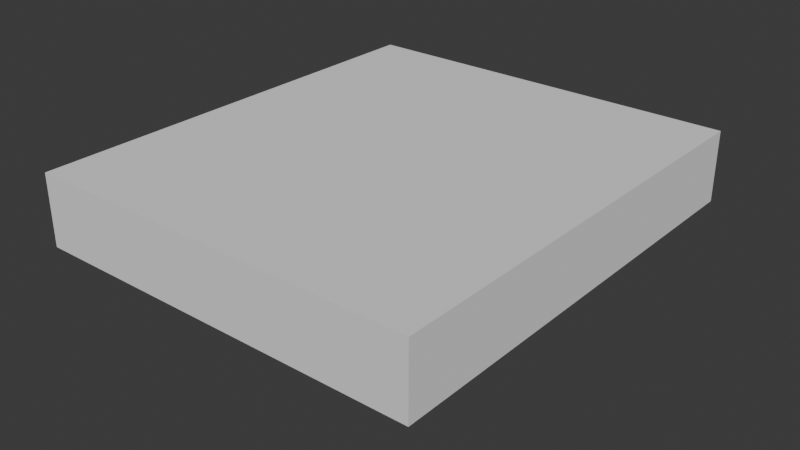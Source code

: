 # Source: ActualDecck.blend  (saved by Blender 5.2.44; exported with 4.5.12 LTS)
import bpy
from mathutils import Matrix  # noqa: F401  (used for matrix-valued properties, if any)

bpy.ops.wm.read_factory_settings(use_empty=True)
scene = bpy.context.scene
scene.name = 'Scene'

# ---- collections
col_collection = bpy.data.collections.new('Collection'); scene.collection.children.link(col_collection)

# ---- node groups
ng_smooth_by_angle = bpy.data.node_groups.new('Smooth by Angle', 'GeometryNodeTree')
_s = ng_smooth_by_angle.interface.new_socket(name='Mesh', in_out='OUTPUT', socket_type='NodeSocketGeometry')
_s = ng_smooth_by_angle.interface.new_socket(name='Mesh', in_out='INPUT', socket_type='NodeSocketGeometry')
_s = ng_smooth_by_angle.interface.new_socket(name='Angle', in_out='INPUT', socket_type='NodeSocketFloat')
_s.subtype = 'ANGLE'
_s.default_value = 0.5236
_s.min_value = 0.0
_s.max_value = 3.142
_s.description = 'Maximum face angle for smooth edges'
_s = ng_smooth_by_angle.interface.new_socket(name='Ignore Sharpness', in_out='INPUT', socket_type='NodeSocketBool')
_s.force_non_field = True
ng_smooth_by_angle.is_modifier = True
_N = ng_smooth_by_angle.nodes; _L = ng_smooth_by_angle.links
n0 = _N.new('GeometryNodeSetShadeSmooth'); n0.name = 'Set Shade Smooth'; n0.location = (120, -80)
n0.domain = 'EDGE'
n1 = _N.new('GeometryNodeSetShadeSmooth'); n1.name = 'Set Shade Smooth.001'; n1.location = (300, -80)
n2 = _N.new('NodeGroupOutput'); n2.name = 'Group Output'; n2.location = (480, -80)
n3 = _N.new('GeometryNodeInputMeshEdgeAngle'); n3.name = 'Edge Angle'; n3.location = (-440, -240)
n4 = _N.new('NodeGroupInput'); n4.name = 'Group Input'; n4.location = (-80, -80)
n5 = _N.new('GeometryNodeInputEdgeSmooth'); n5.name = 'Is Edge Smooth'; n5.location = (-260, -120)
n6 = _N.new('GeometryNodeInputShadeSmooth'); n6.name = 'Is Shade Smooth'; n6.location = (-440, -397)
n7 = _N.new('FunctionNodeCompare'); n7.name = 'Compare'; n7.location = (-260, -260)
n7.operation = 'LESS_EQUAL'
n8 = _N.new('FunctionNodeBooleanMath'); n8.name = 'Boolean Math.001'; n8.location = (-80, -260)
n9 = _N.new('NodeGroupInput'); n9.name = 'Group Input.001'; n9.location = (-440, -329)
n10 = _N.new('NodeGroupInput'); n10.name = 'Group Input.002'; n10.location = (-259, -189)
n11 = _N.new('FunctionNodeBooleanMath'); n11.name = 'Boolean Math'; n11.location = (-80, -149)
n11.operation = 'OR'
n12 = _N.new('FunctionNodeBooleanMath'); n12.name = 'Boolean Math.002'; n12.location = (-260, -380)
n12.operation = 'OR'
n13 = _N.new('NodeGroupInput'); n13.name = 'Group Input.003'; n13.location = (-440, -460)
_L.new(n3.outputs[0], n7.inputs[0])
_L.new(n1.outputs[0], n2.inputs[0])
_L.new(n9.outputs[1], n7.inputs[1])
_L.new(n7.outputs[0], n8.inputs[0])
_L.new(n4.outputs[0], n0.inputs[0])
_L.new(n0.outputs[0], n1.inputs[0])
_L.new(n8.outputs[0], n0.inputs[2])
_L.new(n10.outputs[2], n11.inputs[1])
_L.new(n5.outputs[0], n11.inputs[0])
_L.new(n11.outputs[0], n0.inputs[1])
_L.new(n13.outputs[2], n12.inputs[1])
_L.new(n6.outputs[0], n12.inputs[0])
_L.new(n12.outputs[0], n8.inputs[1])
n2.is_active_output = True

# ---- world
world_world = bpy.data.worlds.new('World'); scene.world = world_world
world_world.use_nodes = True; world_world.node_tree.nodes.clear()
_N = world_world.node_tree.nodes; _L = world_world.node_tree.links
n0 = _N.new('ShaderNodeOutputWorld'); n0.name = 'World Output'; n0.location = (200, 100)
n1 = _N.new('ShaderNodeBackground'); n1.name = 'Background'; n1.location = (-200, 100)
n1.inputs[0].default_value = (0.05088, 0.05088, 0.05088, 1.0)
_L.new(n1.outputs[0], n0.inputs[0])
n0.is_active_output = True
world_world.color = (0.05088, 0.05088, 0.05088)
world_world.sun_shadow_jitter_overblur = 0.0

# ---- meshes
me_cube_001 = bpy.data.meshes.new('Cube.001')
me_cube_001.from_pydata([(-1.0, -0.3216, -6.037), (-1.0, -0.3216, 0.6524), (-1.0, 0.5344, -6.037), (-1.0, 0.5344, 0.6524), (1.0, -0.3216, -6.037), (1.0, -0.3216, 0.6524), (1.0, 0.5344, -6.037), (1.0, 0.5344, 0.6524)], [], [(0, 1, 3, 2), (2, 3, 7, 6), (6, 7, 5, 4), (4, 5, 1, 0), (2, 6, 4, 0), (7, 3, 1, 5)])
_uv = me_cube_001.uv_layers.new(name='UVMap')
_uv.uv.foreach_set('vector', [0.375, 0.0, 0.625, 0.0, 0.625, 0.25, 0.375, 0.25, 0.375, 0.25, 0.625, 0.25, 0.625, 0.5, 0.375, 0.5, 0.375, 0.5, 0.625, 0.5, 0.625, 0.75, 0.375, 0.75, 0.375, 0.75, 0.625, 0.75, 0.625, 1.0, 0.375, 1.0, 0.125, 0.5, 0.375, 0.5, 0.375, 0.75, 0.125, 0.75, 0.625, 0.5, 0.875, 0.5, 0.875, 0.75, 0.625, 0.75])
me_cube_001.update()
me_b_ziercurve = bpy.data.meshes.new('BézierCurve')
me_b_ziercurve.from_pydata([(-8.463, -11.84, -0.5), (-8.463, -11.84, 0.5), (-8.463, -11.29, -0.5), (-8.463, -11.29, 0.5), (-8.463, -9.968, -0.5), (-8.463, -9.968, 0.5), (-8.463, -8.03, -0.5), (-8.463, -8.03, 0.5), (-8.463, -5.618, -0.5), (-8.463, -5.618, 0.5), (-8.463, -2.877, -0.5), (-8.463, -2.877, 0.5), (-8.463, 0.04868, -0.5), (-8.463, 0.04868, 0.5), (-8.463, 3.014, -0.5), (-8.463, 3.014, 0.5), (-8.463, 5.874, -0.5), (-8.463, 5.874, 0.5), (-8.463, 8.485, -0.5), (-8.463, 8.485, 0.5), (-8.463, 10.7, -0.5), (-8.463, 10.7, 0.5), (-8.463, 12.38, -0.5), (-8.463, 12.38, 0.5), (-8.463, 13.37, -0.5), (-8.463, 13.37, 0.5), (-8.463, 14.01, -0.5039), (-8.463, 14.03, 0.4959), (-8.463, 14.72, -0.5262), (-8.463, 14.78, 0.4724), (-8.463, 15.48, -0.5826), (-8.463, 15.58, 0.4119), (-8.463, 16.26, -0.6881), (-8.463, 16.43, 0.2965), (-8.463, 17.02, -0.8568), (-8.463, 17.29, 0.107), (-8.463, 17.75, -1.101), (-8.463, 18.14, -0.177), (-8.463, 18.42, -1.432), (-8.463, 18.94, -0.5777), (-8.463, 19.01, -1.861), (-8.463, 19.68, -1.118), (-8.463, 19.5, -2.4), (-8.463, 20.31, -1.816), (-8.463, 19.88, -3.073), (-8.463, 20.8, -2.684), (-8.463, 20.13, -3.91), (-8.463, 21.11, -3.723), (-8.463, 20.22, -4.942), (-8.463, 21.22, -4.937), (-8.463, 20.13, -5.979), (-8.463, 21.12, -6.148), (-8.463, 19.91, -6.829), (-8.463, 20.84, -7.184), (-8.463, 19.57, -7.512), (-8.463, 20.41, -8.055), (-8.463, 19.12, -8.059), (-8.463, 19.83, -8.764), (-8.463, 18.59, -8.492), (-8.463, 19.15, -9.319), (-8.463, 17.99, -8.828), (-8.463, 18.41, -9.735), (-8.463, 17.32, -9.079), (-8.463, 17.62, -10.03), (-8.463, 16.62, -9.255), (-8.463, 16.82, -10.24), (-8.463, 15.9, -9.368), (-8.463, 16.02, -10.36), (-8.463, 15.18, -9.431), (-8.463, 15.25, -10.43), (-8.463, 14.5, -9.457), (-8.463, 14.52, -10.46), (-8.463, 13.87, -9.463), (-8.463, 13.87, -10.46), (8.504, -11.84, -0.5), (8.504, -11.84, 0.5), (8.504, -11.29, 0.5), (8.504, -11.29, -0.5), (8.504, -9.968, 0.5), (8.504, -9.968, -0.5), (8.504, -8.03, 0.5), (8.504, -8.03, -0.5), (8.504, -5.618, 0.5), (8.504, -5.618, -0.5), (8.504, -2.877, 0.5), (8.504, -2.877, -0.5), (8.504, 0.04868, 0.5), (8.504, 0.04868, -0.5), (8.504, 3.014, 0.5), (8.504, 3.014, -0.5), (8.504, 5.874, 0.5), (8.504, 5.874, -0.5), (8.504, 8.485, 0.5), (8.504, 8.485, -0.5), (8.504, 10.7, 0.5), (8.504, 10.7, -0.5), (8.504, 12.38, 0.5), (8.504, 12.38, -0.5), (8.504, 13.37, 0.5), (8.504, 13.37, -0.5), (8.504, 14.03, 0.4959), (8.504, 14.01, -0.5039), (8.504, 14.78, 0.4724), (8.504, 14.72, -0.5262), (8.504, 15.58, 0.4119), (8.504, 15.48, -0.5826), (8.504, 16.43, 0.2965), (8.504, 16.26, -0.6881), (8.504, 17.29, 0.107), (8.504, 17.02, -0.8568), (8.504, 18.14, -0.177), (8.504, 17.75, -1.101), (8.504, 18.94, -0.5777), (8.504, 18.42, -1.432), (8.504, 19.68, -1.118), (8.504, 19.01, -1.861), (8.504, 20.31, -1.816), (8.504, 19.5, -2.4), (8.504, 20.8, -2.684), (8.504, 19.88, -3.073), (8.504, 21.11, -3.723), (8.504, 20.13, -3.91), (8.504, 21.22, -4.937), (8.504, 20.22, -4.942), (8.504, 21.12, -6.148), (8.504, 20.13, -5.979), (8.504, 20.84, -7.184), (8.504, 19.91, -6.829), (8.504, 20.41, -8.055), (8.504, 19.57, -7.512), (8.504, 19.83, -8.764), (8.504, 19.12, -8.059), (8.504, 19.15, -9.319), (8.504, 18.59, -8.492), (8.504, 18.41, -9.735), (8.504, 17.99, -8.828), (8.504, 17.62, -10.03), (8.504, 17.32, -9.079), (8.504, 16.82, -10.24), (8.504, 16.62, -9.255), (8.504, 16.02, -10.36), (8.504, 15.9, -9.368), (8.504, 15.25, -10.43), (8.504, 15.18, -9.431), (8.504, 14.52, -10.46), (8.504, 14.5, -9.457), (8.504, 13.87, -10.46), (8.504, 13.87, -9.463)], [], [(1, 3, 2, 0), (3, 5, 4, 2), (5, 7, 6, 4), (7, 9, 8, 6), (9, 11, 10, 8), (11, 13, 12, 10), (13, 15, 14, 12), (15, 17, 16, 14), (17, 19, 18, 16), (19, 21, 20, 18), (21, 23, 22, 20), (23, 25, 24, 22), (25, 27, 26, 24), (27, 29, 28, 26), (29, 31, 30, 28), (31, 33, 32, 30), (33, 35, 34, 32), (35, 37, 36, 34), (37, 39, 38, 36), (39, 41, 40, 38), (41, 43, 42, 40), (43, 45, 44, 42), (45, 47, 46, 44), (47, 49, 48, 46), (49, 51, 50, 48), (51, 53, 52, 50), (53, 55, 54, 52), (55, 57, 56, 54), (57, 59, 58, 56), (59, 61, 60, 58), (61, 63, 62, 60), (63, 65, 64, 62), (65, 67, 66, 64), (67, 69, 68, 66), (69, 71, 70, 68), (71, 73, 72, 70), (75, 74, 77, 76), (76, 77, 79, 78), (78, 79, 81, 80), (80, 81, 83, 82), (82, 83, 85, 84), (84, 85, 87, 86), (86, 87, 89, 88), (88, 89, 91, 90), (90, 91, 93, 92), (92, 93, 95, 94), (94, 95, 97, 96), (96, 97, 99, 98), (98, 99, 101, 100), (100, 101, 103, 102), (102, 103, 105, 104), (104, 105, 107, 106), (106, 107, 109, 108), (108, 109, 111, 110), (110, 111, 113, 112), (112, 113, 115, 114), (114, 115, 117, 116), (116, 117, 119, 118), (118, 119, 121, 120), (120, 121, 123, 122), (122, 123, 125, 124), (124, 125, 127, 126), (126, 127, 129, 128), (128, 129, 131, 130), (130, 131, 133, 132), (132, 133, 135, 134), (134, 135, 137, 136), (136, 137, 139, 138), (138, 139, 141, 140), (140, 141, 143, 142), (142, 143, 145, 144), (144, 145, 147, 146), (26, 101, 99, 24), (9, 82, 84, 11), (44, 119, 117, 42), (27, 100, 102, 29), (62, 137, 135, 60), (45, 118, 120, 47), (10, 85, 83, 8), (63, 136, 138, 65), (28, 103, 101, 26), (11, 84, 86, 13), (46, 121, 119, 44), (29, 102, 104, 31), (64, 139, 137, 62), (47, 120, 122, 49), (12, 87, 85, 10), (65, 138, 140, 67), (30, 105, 103, 28), (13, 86, 88, 15), (48, 123, 121, 46), (31, 104, 106, 33), (66, 141, 139, 64), (49, 122, 124, 51), (14, 89, 87, 12), (67, 140, 142, 69), (32, 107, 105, 30), (15, 88, 90, 17), (50, 125, 123, 48), (33, 106, 108, 35), (68, 143, 141, 66), (51, 124, 126, 53), (16, 91, 89, 14), (69, 142, 144, 71), (34, 109, 107, 32), (17, 90, 92, 19), (52, 127, 125, 50), (35, 108, 110, 37), (0, 74, 75, 1), (70, 145, 143, 68), (53, 126, 128, 55), (18, 93, 91, 16), (1, 75, 76, 3), (71, 144, 146, 73), (36, 111, 109, 34), (19, 92, 94, 21), (73, 146, 147, 72), (54, 129, 127, 52), (37, 110, 112, 39), (2, 77, 74, 0), (72, 147, 145, 70), (55, 128, 130, 57), (20, 95, 93, 18), (3, 76, 78, 5), (38, 113, 111, 36), (21, 94, 96, 23), (56, 131, 129, 54), (39, 112, 114, 41), (4, 79, 77, 2), (57, 130, 132, 59), (22, 97, 95, 20), (5, 78, 80, 7), (40, 115, 113, 38), (23, 96, 98, 25), (58, 133, 131, 56), (41, 114, 116, 43), (6, 81, 79, 4), (59, 132, 134, 61), (24, 99, 97, 22), (7, 80, 82, 9), (42, 117, 115, 40), (25, 98, 100, 27), (60, 135, 133, 58), (43, 116, 118, 45), (8, 83, 81, 6), (61, 134, 136, 63)])
me_b_ziercurve.polygons.foreach_set('use_smooth', [True] * 146)
_uv = me_b_ziercurve.uv_layers.new(name='UVMap')
_uv.uv.foreach_set('vector', [0.0, 1.0, 0.02778, 1.0, 0.02778, 0.0, 0.0, 0.0, 0.02778, 1.0, 0.05556, 1.0, 0.05556, 0.0, 0.02778, 0.0, 0.05556, 1.0, 0.08333, 1.0, 0.08333, 0.0, 0.05556, 0.0, 0.08333, 1.0, 0.1111, 1.0, 0.1111, 0.0, 0.08333, 0.0, 0.1111, 1.0, 0.1389, 1.0, 0.1389, 0.0, 0.1111, 0.0, 0.1389, 1.0, 0.1667, 1.0, 0.1667, 0.0, 0.1389, 0.0, 0.1667, 1.0, 0.1944, 1.0, 0.1944, 0.0, 0.1667, 0.0, 0.1944, 1.0, 0.2222, 1.0, 0.2222, 0.0, 0.1944, 0.0, 0.2222, 1.0, 0.25, 1.0, 0.25, 0.0, 0.2222, 0.0, 0.25, 1.0, 0.2778, 1.0, 0.2778, 0.0, 0.25, 0.0, 0.2778, 1.0, 0.3056, 1.0, 0.3056, 0.0, 0.2778, 0.0, 0.3056, 1.0, 0.3333, 1.0, 0.3333, 0.0, 0.3056, 0.0, 0.3333, 1.0, 0.3611, 1.0, 0.3611, 0.0, 0.3333, 0.0, 0.3611, 1.0, 0.3889, 1.0, 0.3889, 0.0, 0.3611, 0.0, 0.3889, 1.0, 0.4167, 1.0, 0.4167, 0.0, 0.3889, 0.0, 0.4167, 1.0, 0.4444, 1.0, 0.4444, 0.0, 0.4167, 0.0, 0.4444, 1.0, 0.4722, 1.0, 0.4722, 0.0, 0.4444, 0.0, 0.4722, 1.0, 0.5, 1.0, 0.5, 0.0, 0.4722, 0.0, 0.5, 1.0, 0.5278, 1.0, 0.5278, 0.0, 0.5, 0.0, 0.5278, 1.0, 0.5556, 1.0, 0.5556, 0.0, 0.5278, 0.0, 0.5556, 1.0, 0.5833, 1.0, 0.5833, 0.0, 0.5556, 0.0, 0.5833, 1.0, 0.6111, 1.0, 0.6111, 0.0, 0.5833, 0.0, 0.6111, 1.0, 0.6389, 1.0, 0.6389, 0.0, 0.6111, 0.0, 0.6389, 1.0, 0.6667, 1.0, 0.6667, 0.0, 0.6389, 0.0, 0.6667, 1.0, 0.6944, 1.0, 0.6944, 0.0, 0.6667, 0.0, 0.6944, 1.0, 0.7222, 1.0, 0.7222, 0.0, 0.6944, 0.0, 0.7222, 1.0, 0.75, 1.0, 0.75, 0.0, 0.7222, 0.0, 0.75, 1.0, 0.7778, 1.0, 0.7778, 0.0, 0.75, 0.0, 0.7778, 1.0, 0.8056, 1.0, 0.8056, 0.0, 0.7778, 0.0, 0.8056, 1.0, 0.8333, 1.0, 0.8333, 0.0, 0.8056, 0.0, 0.8333, 1.0, 0.8611, 1.0, 0.8611, 0.0, 0.8333, 0.0, 0.8611, 1.0, 0.8889, 1.0, 0.8889, 0.0, 0.8611, 0.0, 0.8889, 1.0, 0.9167, 1.0, 0.9167, 0.0, 0.8889, 0.0, 0.9167, 1.0, 0.9444, 1.0, 0.9444, 0.0, 0.9167, 0.0, 0.9444, 1.0, 0.9722, 1.0, 0.9722, 0.0, 0.9444, 0.0, 0.9722, 1.0, 1.0, 1.0, 1.0, 0.0, 0.9722, 0.0, 0.0, 1.0, 0.0, 0.0, 0.02778, 0.0, 0.02778, 1.0, 0.02778, 1.0, 0.02778, 0.0, 0.05556, 0.0, 0.05556, 1.0, 0.05556, 1.0, 0.05556, 0.0, 0.08333, 0.0, 0.08333, 1.0, 0.08333, 1.0, 0.08333, 0.0, 0.1111, 0.0, 0.1111, 1.0, 0.1111, 1.0, 0.1111, 0.0, 0.1389, 0.0, 0.1389, 1.0, 0.1389, 1.0, 0.1389, 0.0, 0.1667, 0.0, 0.1667, 1.0, 0.1667, 1.0, 0.1667, 0.0, 0.1944, 0.0, 0.1944, 1.0, 0.1944, 1.0, 0.1944, 0.0, 0.2222, 0.0, 0.2222, 1.0, 0.2222, 1.0, 0.2222, 0.0, 0.25, 0.0, 0.25, 1.0, 0.25, 1.0, 0.25, 0.0, 0.2778, 0.0, 0.2778, 1.0, 0.2778, 1.0, 0.2778, 0.0, 0.3056, 0.0, 0.3056, 1.0, 0.3056, 1.0, 0.3056, 0.0, 0.3333, 0.0, 0.3333, 1.0, 0.3333, 1.0, 0.3333, 0.0, 0.3611, 0.0, 0.3611, 1.0, 0.3611, 1.0, 0.3611, 0.0, 0.3889, 0.0, 0.3889, 1.0, 0.3889, 1.0, 0.3889, 0.0, 0.4167, 0.0, 0.4167, 1.0, 0.4167, 1.0, 0.4167, 0.0, 0.4444, 0.0, 0.4444, 1.0, 0.4444, 1.0, 0.4444, 0.0, 0.4722, 0.0, 0.4722, 1.0, 0.4722, 1.0, 0.4722, 0.0, 0.5, 0.0, 0.5, 1.0, 0.5, 1.0, 0.5, 0.0, 0.5278, 0.0, 0.5278, 1.0, 0.5278, 1.0, 0.5278, 0.0, 0.5556, 0.0, 0.5556, 1.0, 0.5556, 1.0, 0.5556, 0.0, 0.5833, 0.0, 0.5833, 1.0, 0.5833, 1.0, 0.5833, 0.0, 0.6111, 0.0, 0.6111, 1.0, 0.6111, 1.0, 0.6111, 0.0, 0.6389, 0.0, 0.6389, 1.0, 0.6389, 1.0, 0.6389, 0.0, 0.6667, 0.0, 0.6667, 1.0, 0.6667, 1.0, 0.6667, 0.0, 0.6944, 0.0, 0.6944, 1.0, 0.6944, 1.0, 0.6944, 0.0, 0.7222, 0.0, 0.7222, 1.0, 0.7222, 1.0, 0.7222, 0.0, 0.75, 0.0, 0.75, 1.0, 0.75, 1.0, 0.75, 0.0, 0.7778, 0.0, 0.7778, 1.0, 0.7778, 1.0, 0.7778, 0.0, 0.8056, 0.0, 0.8056, 1.0, 0.8056, 1.0, 0.8056, 0.0, 0.8333, 0.0, 0.8333, 1.0, 0.8333, 1.0, 0.8333, 0.0, 0.8611, 0.0, 0.8611, 1.0, 0.8611, 1.0, 0.8611, 0.0, 0.8889, 0.0, 0.8889, 1.0, 0.8889, 1.0, 0.8889, 0.0, 0.9167, 0.0, 0.9167, 1.0, 0.9167, 1.0, 0.9167, 0.0, 0.9444, 0.0, 0.9444, 1.0, 0.9444, 1.0, 0.9444, 0.0, 0.9722, 0.0, 0.9722, 1.0, 0.9722, 1.0, 0.9722, 0.0, 1.0, 0.0, 1.0, 1.0, 0.3611, 0.0, 0.3611, 0.0, 0.3333, 0.0, 0.3333, 0.0, 0.1111, 1.0, 0.1111, 1.0, 0.1389, 1.0, 0.1389, 1.0, 0.6111, 0.0, 0.6111, 0.0, 0.5833, 0.0, 0.5833, 0.0, 0.3611, 1.0, 0.3611, 1.0, 0.3889, 1.0, 0.3889, 1.0, 0.8611, 0.0, 0.8611, 0.0, 0.8333, 0.0, 0.8333, 0.0, 0.6111, 1.0, 0.6111, 1.0, 0.6389, 1.0, 0.6389, 1.0, 0.1389, 0.0, 0.1389, 0.0, 0.1111, 0.0, 0.1111, 0.0, 0.8611, 1.0, 0.8611, 1.0, 0.8889, 1.0, 0.8889, 1.0, 0.3889, 0.0, 0.3889, 0.0, 0.3611, 0.0, 0.3611, 0.0, 0.1389, 1.0, 0.1389, 1.0, 0.1667, 1.0, 0.1667, 1.0, 0.6389, 0.0, 0.6389, 0.0, 0.6111, 0.0, 0.6111, 0.0, 0.3889, 1.0, 0.3889, 1.0, 0.4167, 1.0, 0.4167, 1.0, 0.8889, 0.0, 0.8889, 0.0, 0.8611, 0.0, 0.8611, 0.0, 0.6389, 1.0, 0.6389, 1.0, 0.6667, 1.0, 0.6667, 1.0, 0.1667, 0.0, 0.1667, 0.0, 0.1389, 0.0, 0.1389, 0.0, 0.8889, 1.0, 0.8889, 1.0, 0.9167, 1.0, 0.9167, 1.0, 0.4167, 0.0, 0.4167, 0.0, 0.3889, 0.0, 0.3889, 0.0, 0.1667, 1.0, 0.1667, 1.0, 0.1944, 1.0, 0.1944, 1.0, 0.6667, 0.0, 0.6667, 0.0, 0.6389, 0.0, 0.6389, 0.0, 0.4167, 1.0, 0.4167, 1.0, 0.4444, 1.0, 0.4444, 1.0, 0.9167, 0.0, 0.9167, 0.0, 0.8889, 0.0, 0.8889, 0.0, 0.6667, 1.0, 0.6667, 1.0, 0.6944, 1.0, 0.6944, 1.0, 0.1944, 0.0, 0.1944, 0.0, 0.1667, 0.0, 0.1667, 0.0, 0.9167, 1.0, 0.9167, 1.0, 0.9444, 1.0, 0.9444, 1.0, 0.4444, 0.0, 0.4444, 0.0, 0.4167, 0.0, 0.4167, 0.0, 0.1944, 1.0, 0.1944, 1.0, 0.2222, 1.0, 0.2222, 1.0, 0.6944, 0.0, 0.6944, 0.0, 0.6667, 0.0, 0.6667, 0.0, 0.4444, 1.0, 0.4444, 1.0, 0.4722, 1.0, 0.4722, 1.0, 0.9444, 0.0, 0.9444, 0.0, 0.9167, 0.0, 0.9167, 0.0, 0.6944, 1.0, 0.6944, 1.0, 0.7222, 1.0, 0.7222, 1.0, 0.2222, 0.0, 0.2222, 0.0, 0.1944, 0.0, 0.1944, 0.0, 0.9444, 1.0, 0.9444, 1.0, 0.9722, 1.0, 0.9722, 1.0, 0.4722, 0.0, 0.4722, 0.0, 0.4444, 0.0, 0.4444, 0.0, 0.2222, 1.0, 0.2222, 1.0, 0.25, 1.0, 0.25, 1.0, 0.7222, 0.0, 0.7222, 0.0, 0.6944, 0.0, 0.6944, 0.0, 0.4722, 1.0, 0.4722, 1.0, 0.5, 1.0, 0.5, 1.0, 0.0, 0.0, 0.0, 0.0, 0.0, 1.0, 0.0, 1.0, 0.9722, 0.0, 0.9722, 0.0, 0.9444, 0.0, 0.9444, 0.0, 0.7222, 1.0, 0.7222, 1.0, 0.75, 1.0, 0.75, 1.0, 0.25, 0.0, 0.25, 0.0, 0.2222, 0.0, 0.2222, 0.0, 0.0, 1.0, 0.0, 1.0, 0.02778, 1.0, 0.02778, 1.0, 0.9722, 1.0, 0.9722, 1.0, 1.0, 1.0, 1.0, 1.0, 0.5, 0.0, 0.5, 0.0, 0.4722, 0.0, 0.4722, 0.0, 0.25, 1.0, 0.25, 1.0, 0.2778, 1.0, 0.2778, 1.0, 1.0, 1.0, 1.0, 1.0, 1.0, 0.0, 1.0, 0.0, 0.75, 0.0, 0.75, 0.0, 0.7222, 0.0, 0.7222, 0.0, 0.5, 1.0, 0.5, 1.0, 0.5278, 1.0, 0.5278, 1.0, 0.02778, 0.0, 0.02778, 0.0, 0.0, 0.0, 0.0, 0.0, 1.0, 0.0, 1.0, 0.0, 0.9722, 0.0, 0.9722, 0.0, 0.75, 1.0, 0.75, 1.0, 0.7778, 1.0, 0.7778, 1.0, 0.2778, 0.0, 0.2778, 0.0, 0.25, 0.0, 0.25, 0.0, 0.02778, 1.0, 0.02778, 1.0, 0.05556, 1.0, 0.05556, 1.0, 0.5278, 0.0, 0.5278, 0.0, 0.5, 0.0, 0.5, 0.0, 0.2778, 1.0, 0.2778, 1.0, 0.3056, 1.0, 0.3056, 1.0, 0.7778, 0.0, 0.7778, 0.0, 0.75, 0.0, 0.75, 0.0, 0.5278, 1.0, 0.5278, 1.0, 0.5556, 1.0, 0.5556, 1.0, 0.05556, 0.0, 0.05556, 0.0, 0.02778, 0.0, 0.02778, 0.0, 0.7778, 1.0, 0.7778, 1.0, 0.8056, 1.0, 0.8056, 1.0, 0.3056, 0.0, 0.3056, 0.0, 0.2778, 0.0, 0.2778, 0.0, 0.05556, 1.0, 0.05556, 1.0, 0.08333, 1.0, 0.08333, 1.0, 0.5556, 0.0, 0.5556, 0.0, 0.5278, 0.0, 0.5278, 0.0, 0.3056, 1.0, 0.3056, 1.0, 0.3333, 1.0, 0.3333, 1.0, 0.8056, 0.0, 0.8056, 0.0, 0.7778, 0.0, 0.7778, 0.0, 0.5556, 1.0, 0.5556, 1.0, 0.5833, 1.0, 0.5833, 1.0, 0.08333, 0.0, 0.08333, 0.0, 0.05556, 0.0, 0.05556, 0.0, 0.8056, 1.0, 0.8056, 1.0, 0.8333, 1.0, 0.8333, 1.0, 0.3333, 0.0, 0.3333, 0.0, 0.3056, 0.0, 0.3056, 0.0, 0.08333, 1.0, 0.08333, 1.0, 0.1111, 1.0, 0.1111, 1.0, 0.5833, 0.0, 0.5833, 0.0, 0.5556, 0.0, 0.5556, 0.0, 0.3333, 1.0, 0.3333, 1.0, 0.3611, 1.0, 0.3611, 1.0, 0.8333, 0.0, 0.8333, 0.0, 0.8056, 0.0, 0.8056, 0.0, 0.5833, 1.0, 0.5833, 1.0, 0.6111, 1.0, 0.6111, 1.0, 0.1111, 0.0, 0.1111, 0.0, 0.08333, 0.0, 0.08333, 0.0, 0.8333, 1.0, 0.8333, 1.0, 0.8611, 1.0, 0.8611, 1.0])
me_b_ziercurve.auto_texspace = False
me_b_ziercurve.update()

# ---- objects
ob_cube_colonly = bpy.data.objects.new('Cube-colonly', me_cube_001)
ob_b_ziercurve = bpy.data.objects.new('BézierCurve', me_b_ziercurve)

# ---- transforms, parenting, visibility, modifiers, constraints
ob_cube_colonly.location = (0.0, 0.0, 0.0)
ob_cube_colonly.scale = (5.276, 13.99, 0.2834)
ob_b_ziercurve.location = (0.0, 0.0, 0.0)
ob_b_ziercurve.scale = (0.3629, 0.3629, 0.3629)
_m = ob_b_ziercurve.modifiers.new('Smooth by Angle', 'NODES')
_m.node_group = ng_smooth_by_angle
_m.use_pin_to_last = True
_m.show_group_selector = False

# ---- collection membership
col_collection.objects.link(ob_cube_colonly)
col_collection.objects.link(ob_b_ziercurve)

# ---- scene / render settings (as saved in the file)
scene.frame_start = 1; scene.frame_end = 250; scene.frame_set(1)
scene.render.engine = 'BLENDER_EEVEE_NEXT'
scene.render.bake_bias = 0.0
scene.render.bake_samples = 0
scene.render.compositor_device = 'GPU'
scene.eevee.use_volume_custom_range = False
scene.eevee.fast_gi_thickness_near = 0.1
scene.eevee.fast_gi_thickness_far = 0.0
scene.eevee.ray_tracing_options.screen_trace_thickness = 0.1
bpy.context.view_layer.update()

# ---- added for rendering (the .blend has no active camera and no usable light): camera, sun
cam_auto = bpy.data.cameras.new('AutoCamera')
cam_auto.lens = 50.0
cam_auto.sensor_width = 36.0
cam_auto.clip_end = 1000.0
ob_auto_camera = bpy.data.objects.new('AutoCamera', cam_auto)
scene.collection.objects.link(ob_auto_camera)
ob_auto_camera.location = (15.3716, -16.8469, 10.4914)
ob_auto_camera.rotation_euler = (1.09748, -7.21219e-08, 0.694738)
scene.camera = ob_auto_camera
light_auto_sun = bpy.data.lights.new('AutoSun', 'SUN')
light_auto_sun.energy = 3.0
light_auto_sun.angle = 0.0523599
ob_auto_sun = bpy.data.objects.new('AutoSun', light_auto_sun)
scene.collection.objects.link(ob_auto_sun)
ob_auto_sun.rotation_euler = (0.872665, 0.174533, 0.523599)
bpy.context.view_layer.update()
